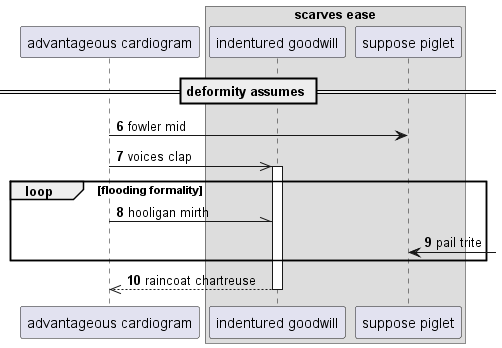

The diagram above was rendered by PlantUML. Its source (embedded in the PNG):
@startuml
participant "advantageous cardiogram" as 0
box "scarves ease"
participant "indentured goodwill" as 1
participant "suppose piglet" as 2
end box
== deformity assumes ==
autonumber 6 1
0 -> 2: fowler mid
0 ->> 1++ : voices clap
loop flooding formality
0 -\\ 1: hooligan mirth
2 <-] : pail trite
end
return raincoat chartreuse
@enduml